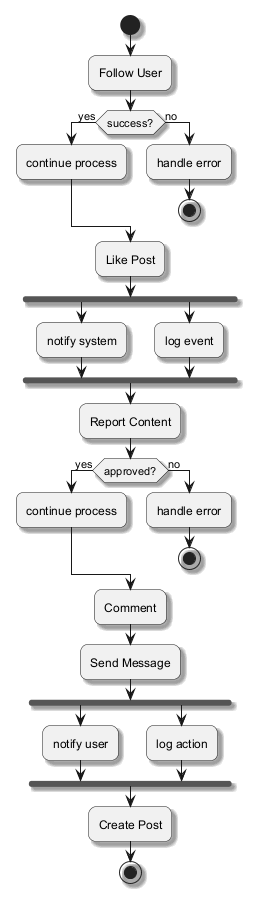

The diagram above was rendered by PlantUML. Its source (embedded in the PNG):
@startuml
skinparam backgroundColor #FFFFFF
skinparam roundCorner 15
skinparam shadowing true
start
:Follow User;
if (success?) then (yes)
:continue process;
else (no)
:handle error;
stop
endif
:Like Post;
fork
:notify system;
fork again
:log event;
end fork
:Report Content;
if (approved?) then (yes)
:continue process;
else (no)
:handle error;
stop
endif
:Comment;
:Send Message;
fork
:notify user;
fork again
:log action;
end fork
:Create Post;
stop
@enduml